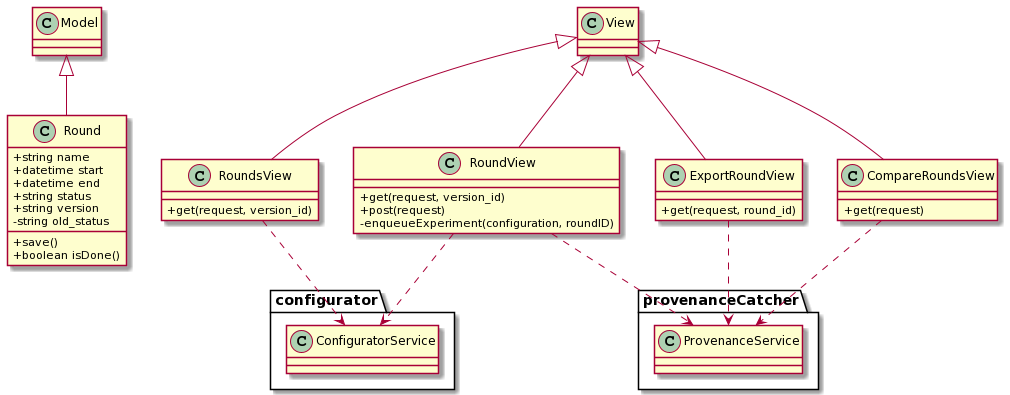

The diagram above was rendered by PlantUML. Its source (embedded in the PNG):
@startuml
skinparam classAttributeIconSize 0


class Model {}
class View {}
class Round {
    + string name
    + datetime start
    + datetime end
    + string status
    + string version
    - string old_status
    
    + save()
    + boolean isDone()
}

class RoundsView {
    + get(request, version_id)
}

class RoundView {
    + get(request, version_id)
    + post(request)
    - enqueueExperiment(configuration, roundID)
}

class ExportRoundView {
    + get(request, round_id)
}

class CompareRoundsView {
    + get(request)
}

package provenanceCatcher {
    class ProvenanceService {}
}

package configurator {
    class ConfiguratorService {}
}


Model <|-- Round

View <|-- RoundsView
RoundsView ..> ConfiguratorService

View <|-- RoundView
RoundView ..> ConfiguratorService
RoundView ..> ProvenanceService

View <|-- ExportRoundView
ExportRoundView ..> ProvenanceService

View <|-- CompareRoundsView
CompareRoundsView ..> ProvenanceService
@enduml